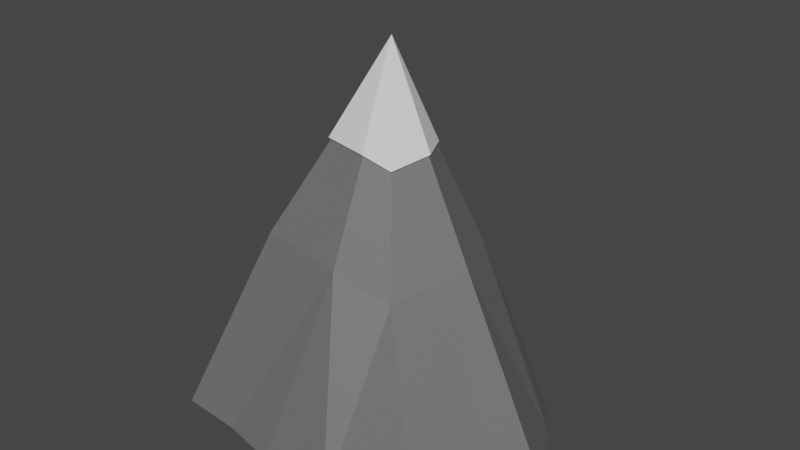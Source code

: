 # Source: mountain.blend  (saved by Blender 3.2.14; exported with 4.5.12 LTS)
import bpy
from mathutils import Matrix  # noqa: F401  (used for matrix-valued properties, if any)

bpy.ops.wm.read_factory_settings(use_empty=True)
scene = bpy.context.scene
scene.name = 'Scene'

# ---- collections
col_collection = bpy.data.collections.new('Collection'); scene.collection.children.link(col_collection)

# ---- materials (node trees are filled in below, after node groups)
mat_base = bpy.data.materials.new('Base')
mat_base.use_transparent_shadow = False
mat_top = bpy.data.materials.new('Top')
mat_top.use_transparent_shadow = False

# ---- material node trees
mat_base.use_nodes = True; mat_base.node_tree.nodes.clear()
_N = mat_base.node_tree.nodes; _L = mat_base.node_tree.links
n0 = _N.new('ShaderNodeBsdfPrincipled'); n0.name = 'Principled BSDF'; n0.location = (10, 300)
n0.distribution = 'GGX'
n0.subsurface_method = 'RANDOM_WALK_SKIN'
n0.inputs[0].default_value = (0.1523, 0.1523, 0.1523, 1.0)
n0.inputs[3].default_value = 1.45
n0.inputs[27].default_value = (0.0, 0.0, 0.0, 1.0)
n0.inputs[28].default_value = 1.0
n1 = _N.new('ShaderNodeOutputMaterial'); n1.name = 'Material Output'; n1.location = (300, 300)
_L.new(n0.outputs[0], n1.inputs[0])
n1.is_active_output = True
mat_top.use_nodes = True; mat_top.node_tree.nodes.clear()
_N = mat_top.node_tree.nodes; _L = mat_top.node_tree.links
n0 = _N.new('ShaderNodeBsdfPrincipled'); n0.name = 'Principled BSDF'; n0.location = (10, 300)
n0.distribution = 'GGX'
n0.subsurface_method = 'RANDOM_WALK_SKIN'
n0.inputs[3].default_value = 1.45
n0.inputs[27].default_value = (0.0, 0.0, 0.0, 1.0)
n0.inputs[28].default_value = 1.0
n1 = _N.new('ShaderNodeOutputMaterial'); n1.name = 'Material Output'; n1.location = (300, 300)
_L.new(n0.outputs[0], n1.inputs[0])
n1.is_active_output = True

# ---- world
world_world = bpy.data.worlds.new('World'); scene.world = world_world
world_world.use_nodes = True; world_world.node_tree.nodes.clear()
_N = world_world.node_tree.nodes; _L = world_world.node_tree.links
n0 = _N.new('ShaderNodeOutputWorld'); n0.name = 'World Output'; n0.location = (300, 300)
n1 = _N.new('ShaderNodeBackground'); n1.name = 'Background'; n1.location = (10, 300)
n1.inputs[0].default_value = (0.05088, 0.05088, 0.05088, 1.0)
_L.new(n1.outputs[0], n0.inputs[0])
n0.is_active_output = True
world_world.color = (0.05088, 0.05088, 0.05088)
world_world.use_sun_shadow = False
world_world.sun_shadow_jitter_overblur = 0.0

# ---- meshes
me_cone = bpy.data.meshes.new('Cone')
me_cone.from_pydata([(0.0365, 1.025, 0.006958), (0.7647, 0.4556, 0.006958), (1.141, -0.1427, 0.006958), (0.5723, -0.5304, 0.006958), (-0.1518, -0.8811, 0.006958), (-0.857, -0.7844, 0.006958), (-1.114, 0.03246, 0.006958), (-0.7325, 0.7279, 0.006958), (0.04556, -0.04993, 2.198), (0.3673, 0.8449, 0.006958), (0.05866, 0.3182, 1.048), (0.3838, 0.2982, 1.052), (0.8839, 0.2904, 0.006958), (0.5531, -0.05369, 1.06), (0.825, -0.2779, 0.006958), (0.3513, -0.427, 0.942), (0.3144, -0.9206, 0.006958), (0.05341, -0.522, 1.074), (-0.4896, -0.8102, 0.006958), (-0.4518, -0.4637, 1.112), (-0.8398, -0.2928, 0.006958), (-0.639, 0.04149, 0.9005), (-0.8941, 0.3839, 0.006958), (-0.304, 0.3353, 1.004), (-0.2222, 0.716, 0.006958), (0.05211, 0.1341, 1.623), (0.04948, -0.286, 1.636), (0.2994, -0.05181, 1.629), (-0.1292, 0.1427, 1.601), (-0.2031, -0.2568, 1.655), (0.1984, -0.2385, 1.57), (0.2147, 0.1241, 1.625), (-0.2967, -0.004219, 1.549), (0.2038, 0.114, 1.624), (0.2836, -0.05197, 1.628), (0.1884, -0.228, 1.572), (0.04798, -0.2728, 1.634), (-0.1902, -0.2453, 1.652), (-0.2785, -0.007083, 1.553), (-0.1206, 0.1315, 1.601), (0.05046, 0.1234, 1.622)], [], [(0, 10, 9), (1, 11, 12), (2, 13, 14), (3, 15, 16), (4, 17, 18), (5, 19, 20), (0, 9, 1, 12, 2, 14, 3, 16, 4, 18, 5, 20, 6, 22, 7, 24), (6, 21, 22), (7, 23, 24), (24, 10, 0), (24, 23, 10), (39, 28, 25, 40), (22, 23, 7), (22, 21, 23), (38, 32, 28, 39), (20, 21, 6), (20, 19, 21), (37, 29, 32, 38), (18, 19, 5), (18, 17, 19), (36, 26, 29, 37), (16, 17, 4), (16, 15, 17), (35, 30, 26, 36), (14, 15, 3), (14, 13, 15), (34, 27, 30, 35), (12, 13, 2), (12, 11, 13), (33, 31, 27, 34), (9, 11, 1), (9, 10, 11), (40, 25, 31, 33), (10, 40, 33, 11), (32, 29, 8), (28, 32, 8), (25, 28, 8), (31, 25, 8), (27, 31, 8), (30, 27, 8), (26, 30, 8), (29, 26, 8), (11, 33, 34, 13), (13, 34, 35, 15), (15, 35, 36, 17), (17, 36, 37, 19), (19, 37, 38, 21), (21, 38, 39, 23), (23, 39, 40, 10)])
me_cone.polygons.foreach_set('material_index', [0, 0, 0, 0, 0, 0, 0, 0, 0, 0, 0, 1, 0, 0, 1, 0, 0, 1, 0, 0, 1, 0, 0, 1, 0, 0, 1, 0, 0, 1, 0, 0, 1, 0, 1, 1, 1, 1, 1, 1, 1, 1, 0, 0, 0, 0, 0, 0, 0])
_uv = me_cone.uv_layers.new(name='UVMap')
_uv.uv.foreach_set('vector', [0.25, 0.49, 0.25, 0.37, 0.3349, 0.4549, 0.4197, 0.4197, 0.3349, 0.3349, 0.4549, 0.3349, 0.49, 0.25, 0.37, 0.25, 0.4549, 0.1651, 0.4197, 0.08029, 0.3349, 0.1651, 0.3349, 0.04515, 0.25, 0.01, 0.25, 0.13, 0.1651, 0.04515, 0.08029, 0.08029, 0.1651, 0.1651, 0.04515, 0.1651, 0.75, 0.49, 0.8349, 0.4549, 0.9197, 0.4197, 0.9549, 0.3349, 0.99, 0.25, 0.9549, 0.1651, 0.9197, 0.08029, 0.8349, 0.04515, 0.75, 0.01, 0.6651, 0.04515, 0.5803, 0.08029, 0.5451, 0.1651, 0.51, 0.25, 0.5451, 0.3349, 0.5803, 0.4197, 0.6651, 0.4549, 0.01, 0.25, 0.13, 0.25, 0.04515, 0.3349, 0.08029, 0.4197, 0.1651, 0.3349, 0.1651, 0.4549, 0.1651, 0.4549, 0.25, 0.37, 0.25, 0.49, 0.1651, 0.4549, 0.1651, 0.3349, 0.25, 0.37, 0.2076, 0.2924, 0.2076, 0.2924, 0.25, 0.31, 0.25, 0.31, 0.04515, 0.3349, 0.1651, 0.3349, 0.08029, 0.4197, 0.04515, 0.3349, 0.13, 0.25, 0.1651, 0.3349, 0.19, 0.25, 0.19, 0.25, 0.2076, 0.2924, 0.2076, 0.2924, 0.04515, 0.1651, 0.13, 0.25, 0.01, 0.25, 0.04515, 0.1651, 0.1651, 0.1651, 0.13, 0.25, 0.2076, 0.2076, 0.2076, 0.2076, 0.19, 0.25, 0.19, 0.25, 0.1651, 0.04515, 0.1651, 0.1651, 0.08029, 0.08029, 0.1651, 0.04515, 0.25, 0.13, 0.1651, 0.1651, 0.25, 0.19, 0.25, 0.19, 0.2076, 0.2076, 0.2076, 0.2076, 0.3349, 0.04515, 0.25, 0.13, 0.25, 0.01, 0.3349, 0.04515, 0.3349, 0.1651, 0.25, 0.13, 0.2924, 0.2076, 0.2924, 0.2076, 0.25, 0.19, 0.25, 0.19, 0.4549, 0.1651, 0.3349, 0.1651, 0.4197, 0.08029, 0.4549, 0.1651, 0.37, 0.25, 0.3349, 0.1651, 0.31, 0.25, 0.31, 0.25, 0.2924, 0.2076, 0.2924, 0.2076, 0.4549, 0.3349, 0.37, 0.25, 0.49, 0.25, 0.4549, 0.3349, 0.3349, 0.3349, 0.37, 0.25, 0.2924, 0.2924, 0.2924, 0.2924, 0.31, 0.25, 0.31, 0.25, 0.3349, 0.4549, 0.3349, 0.3349, 0.4197, 0.4197, 0.3349, 0.4549, 0.25, 0.37, 0.3349, 0.3349, 0.25, 0.31, 0.25, 0.31, 0.2924, 0.2924, 0.2924, 0.2924, 0.25, 0.37, 0.25, 0.31, 0.2924, 0.2924, 0.3349, 0.3349, 0.19, 0.25, 0.2076, 0.2076, 0.25, 0.25, 0.2076, 0.2924, 0.19, 0.25, 0.25, 0.25, 0.25, 0.31, 0.2076, 0.2924, 0.25, 0.25, 0.2924, 0.2924, 0.25, 0.31, 0.25, 0.25, 0.31, 0.25, 0.2924, 0.2924, 0.25, 0.25, 0.2924, 0.2076, 0.31, 0.25, 0.25, 0.25, 0.25, 0.19, 0.2924, 0.2076, 0.25, 0.25, 0.2076, 0.2076, 0.25, 0.19, 0.25, 0.25, 0.3349, 0.3349, 0.2924, 0.2924, 0.31, 0.25, 0.37, 0.25, 0.37, 0.25, 0.31, 0.25, 0.2924, 0.2076, 0.3349, 0.1651, 0.3349, 0.1651, 0.2924, 0.2076, 0.25, 0.19, 0.25, 0.13, 0.25, 0.13, 0.25, 0.19, 0.2076, 0.2076, 0.1651, 0.1651, 0.1651, 0.1651, 0.2076, 0.2076, 0.19, 0.25, 0.13, 0.25, 0.13, 0.25, 0.19, 0.25, 0.2076, 0.2924, 0.1651, 0.3349, 0.1651, 0.3349, 0.2076, 0.2924, 0.25, 0.31, 0.25, 0.37])
me_cone.materials.append(mat_base)
me_cone.materials.append(mat_top)
me_cone.update()

# ---- objects
ob_cone = bpy.data.objects.new('Cone', me_cone)

# ---- transforms, parenting, visibility, modifiers, constraints
ob_cone.location = (0.0, 0.0, 0.0)

# ---- collection membership
col_collection.objects.link(ob_cone)

# ---- scene / render settings (as saved in the file)
scene.frame_start = 1; scene.frame_end = 250; scene.frame_set(14)
scene.render.engine = 'BLENDER_EEVEE_NEXT'
scene.cycles.sampling_pattern = 'TABULATED_SOBOL'
scene.cycles.use_light_tree = False
scene.view_settings.view_transform = 'Filmic'
bpy.context.view_layer.update()

# ---- added for rendering (the .blend has no active camera and no usable light): camera, sun
cam_auto = bpy.data.cameras.new('AutoCamera')
cam_auto.lens = 50.0
cam_auto.sensor_width = 36.0
cam_auto.clip_end = 1000.0
ob_auto_camera = bpy.data.objects.new('AutoCamera', cam_auto)
scene.collection.objects.link(ob_auto_camera)
ob_auto_camera.location = (3.43399, -4.05236, 3.8387)
ob_auto_camera.rotation_euler = (1.09748, -7.21219e-08, 0.694738)
scene.camera = ob_auto_camera
light_auto_sun = bpy.data.lights.new('AutoSun', 'SUN')
light_auto_sun.energy = 3.0
light_auto_sun.angle = 0.0523599
ob_auto_sun = bpy.data.objects.new('AutoSun', light_auto_sun)
scene.collection.objects.link(ob_auto_sun)
ob_auto_sun.rotation_euler = (0.872665, 0.174533, 0.523599)
bpy.context.view_layer.update()
